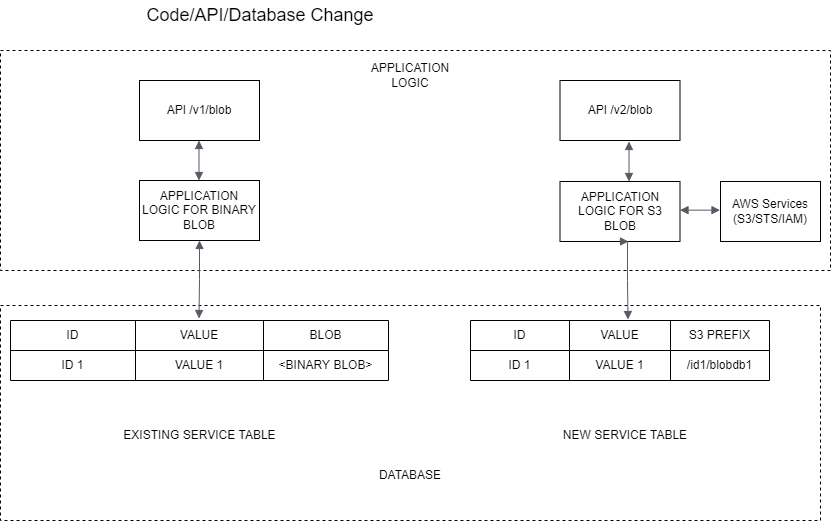

The diagram above was exported from draw.io. Its source (the exported page's mxGraphModel, read from the mxfile embedded in the PNG):
<mxGraphModel dx="1422" dy="737" grid="1" gridSize="10" guides="1" tooltips="1" connect="1" arrows="1" fold="1" page="1" pageScale="1" pageWidth="850" pageHeight="1100" math="0" shadow="0">
  <root>
    <mxCell id="dy-JaZTe5GTU9l-76SsI-0" />
    <mxCell id="dy-JaZTe5GTU9l-76SsI-1" parent="dy-JaZTe5GTU9l-76SsI-0" />
    <mxCell id="wNhnb60YN-7g8anpuA4w-30" value="" style="rounded=0;whiteSpace=wrap;html=1;dashed=1;" parent="dy-JaZTe5GTU9l-76SsI-1" vertex="1">
      <mxGeometry x="10" y="395" width="820" height="215" as="geometry" />
    </mxCell>
    <mxCell id="wNhnb60YN-7g8anpuA4w-28" value="" style="rounded=0;whiteSpace=wrap;html=1;dashed=1;" parent="dy-JaZTe5GTU9l-76SsI-1" vertex="1">
      <mxGeometry x="10" y="140" width="830" height="220" as="geometry" />
    </mxCell>
    <mxCell id="dy-JaZTe5GTU9l-76SsI-2" value="" style="shape=table;startSize=0;container=1;collapsible=0;childLayout=tableLayout;" parent="dy-JaZTe5GTU9l-76SsI-1" vertex="1">
      <mxGeometry x="480" y="410" width="299" height="60" as="geometry" />
    </mxCell>
    <mxCell id="dy-JaZTe5GTU9l-76SsI-3" style="shape=partialRectangle;collapsible=0;dropTarget=0;pointerEvents=0;fillColor=none;top=0;left=0;bottom=0;right=0;points=[[0,0.5],[1,0.5]];portConstraint=eastwest;dashed=1;" parent="dy-JaZTe5GTU9l-76SsI-2" vertex="1">
      <mxGeometry width="299" height="30" as="geometry" />
    </mxCell>
    <mxCell id="dy-JaZTe5GTU9l-76SsI-4" value="ID" style="shape=partialRectangle;html=1;whiteSpace=wrap;connectable=0;overflow=hidden;fillColor=none;top=0;left=0;bottom=0;right=0;pointerEvents=1;dashed=1;" parent="dy-JaZTe5GTU9l-76SsI-3" vertex="1">
      <mxGeometry width="99" height="30" as="geometry">
        <mxRectangle width="99" height="30" as="alternateBounds" />
      </mxGeometry>
    </mxCell>
    <mxCell id="dy-JaZTe5GTU9l-76SsI-5" value="VALUE" style="shape=partialRectangle;html=1;whiteSpace=wrap;connectable=0;overflow=hidden;fillColor=none;top=0;left=0;bottom=0;right=0;pointerEvents=1;dashed=1;" parent="dy-JaZTe5GTU9l-76SsI-3" vertex="1">
      <mxGeometry x="99" width="101" height="30" as="geometry">
        <mxRectangle width="101" height="30" as="alternateBounds" />
      </mxGeometry>
    </mxCell>
    <mxCell id="dy-JaZTe5GTU9l-76SsI-6" value="S3 PREFIX" style="shape=partialRectangle;html=1;whiteSpace=wrap;connectable=0;overflow=hidden;fillColor=none;top=0;left=0;bottom=0;right=0;pointerEvents=1;dashed=1;" parent="dy-JaZTe5GTU9l-76SsI-3" vertex="1">
      <mxGeometry x="200" width="99" height="30" as="geometry">
        <mxRectangle width="99" height="30" as="alternateBounds" />
      </mxGeometry>
    </mxCell>
    <mxCell id="dy-JaZTe5GTU9l-76SsI-7" value="" style="shape=partialRectangle;collapsible=0;dropTarget=0;pointerEvents=0;fillColor=none;top=0;left=0;bottom=0;right=0;points=[[0,0.5],[1,0.5]];portConstraint=eastwest;dashed=1;" parent="dy-JaZTe5GTU9l-76SsI-2" vertex="1">
      <mxGeometry y="30" width="299" height="30" as="geometry" />
    </mxCell>
    <mxCell id="dy-JaZTe5GTU9l-76SsI-8" value="ID 1" style="shape=partialRectangle;html=1;whiteSpace=wrap;connectable=0;overflow=hidden;fillColor=none;top=0;left=0;bottom=0;right=0;pointerEvents=1;dashed=1;" parent="dy-JaZTe5GTU9l-76SsI-7" vertex="1">
      <mxGeometry width="99" height="30" as="geometry">
        <mxRectangle width="99" height="30" as="alternateBounds" />
      </mxGeometry>
    </mxCell>
    <mxCell id="dy-JaZTe5GTU9l-76SsI-9" value="VALUE 1" style="shape=partialRectangle;html=1;whiteSpace=wrap;connectable=0;overflow=hidden;fillColor=none;top=0;left=0;bottom=0;right=0;pointerEvents=1;dashed=1;" parent="dy-JaZTe5GTU9l-76SsI-7" vertex="1">
      <mxGeometry x="99" width="101" height="30" as="geometry">
        <mxRectangle width="101" height="30" as="alternateBounds" />
      </mxGeometry>
    </mxCell>
    <mxCell id="dy-JaZTe5GTU9l-76SsI-10" value="/id1/blobdb1" style="shape=partialRectangle;html=1;whiteSpace=wrap;connectable=0;overflow=hidden;fillColor=none;top=0;left=0;bottom=0;right=0;pointerEvents=1;dashed=1;" parent="dy-JaZTe5GTU9l-76SsI-7" vertex="1">
      <mxGeometry x="200" width="99" height="30" as="geometry">
        <mxRectangle width="99" height="30" as="alternateBounds" />
      </mxGeometry>
    </mxCell>
    <mxCell id="wNhnb60YN-7g8anpuA4w-0" value="" style="shape=table;startSize=0;container=1;collapsible=0;childLayout=tableLayout;" parent="dy-JaZTe5GTU9l-76SsI-1" vertex="1">
      <mxGeometry x="20" y="410" width="378" height="60" as="geometry" />
    </mxCell>
    <mxCell id="wNhnb60YN-7g8anpuA4w-1" style="shape=partialRectangle;collapsible=0;dropTarget=0;pointerEvents=0;fillColor=none;top=0;left=0;bottom=0;right=0;points=[[0,0.5],[1,0.5]];portConstraint=eastwest;dashed=1;" parent="wNhnb60YN-7g8anpuA4w-0" vertex="1">
      <mxGeometry width="378" height="30" as="geometry" />
    </mxCell>
    <mxCell id="wNhnb60YN-7g8anpuA4w-2" value="ID" style="shape=partialRectangle;html=1;whiteSpace=wrap;connectable=0;overflow=hidden;fillColor=none;top=0;left=0;bottom=0;right=0;pointerEvents=1;dashed=1;" parent="wNhnb60YN-7g8anpuA4w-1" vertex="1">
      <mxGeometry width="125" height="30" as="geometry">
        <mxRectangle width="125" height="30" as="alternateBounds" />
      </mxGeometry>
    </mxCell>
    <mxCell id="wNhnb60YN-7g8anpuA4w-3" value="VALUE" style="shape=partialRectangle;html=1;whiteSpace=wrap;connectable=0;overflow=hidden;fillColor=none;top=0;left=0;bottom=0;right=0;pointerEvents=1;dashed=1;" parent="wNhnb60YN-7g8anpuA4w-1" vertex="1">
      <mxGeometry x="125" width="128" height="30" as="geometry">
        <mxRectangle width="128" height="30" as="alternateBounds" />
      </mxGeometry>
    </mxCell>
    <mxCell id="wNhnb60YN-7g8anpuA4w-4" value="BLOB" style="shape=partialRectangle;html=1;whiteSpace=wrap;connectable=0;overflow=hidden;fillColor=none;top=0;left=0;bottom=0;right=0;pointerEvents=1;dashed=1;" parent="wNhnb60YN-7g8anpuA4w-1" vertex="1">
      <mxGeometry x="253" width="125" height="30" as="geometry">
        <mxRectangle width="125" height="30" as="alternateBounds" />
      </mxGeometry>
    </mxCell>
    <mxCell id="wNhnb60YN-7g8anpuA4w-5" value="" style="shape=partialRectangle;collapsible=0;dropTarget=0;pointerEvents=0;fillColor=none;top=0;left=0;bottom=0;right=0;points=[[0,0.5],[1,0.5]];portConstraint=eastwest;dashed=1;" parent="wNhnb60YN-7g8anpuA4w-0" vertex="1">
      <mxGeometry y="30" width="378" height="30" as="geometry" />
    </mxCell>
    <mxCell id="wNhnb60YN-7g8anpuA4w-6" value="ID 1" style="shape=partialRectangle;html=1;whiteSpace=wrap;connectable=0;overflow=hidden;fillColor=none;top=0;left=0;bottom=0;right=0;pointerEvents=1;dashed=1;" parent="wNhnb60YN-7g8anpuA4w-5" vertex="1">
      <mxGeometry width="125" height="30" as="geometry">
        <mxRectangle width="125" height="30" as="alternateBounds" />
      </mxGeometry>
    </mxCell>
    <mxCell id="wNhnb60YN-7g8anpuA4w-7" value="VALUE 1" style="shape=partialRectangle;html=1;whiteSpace=wrap;connectable=0;overflow=hidden;fillColor=none;top=0;left=0;bottom=0;right=0;pointerEvents=1;dashed=1;" parent="wNhnb60YN-7g8anpuA4w-5" vertex="1">
      <mxGeometry x="125" width="128" height="30" as="geometry">
        <mxRectangle width="128" height="30" as="alternateBounds" />
      </mxGeometry>
    </mxCell>
    <mxCell id="wNhnb60YN-7g8anpuA4w-8" value="&amp;lt;BINARY BLOB&amp;gt;" style="shape=partialRectangle;html=1;whiteSpace=wrap;connectable=0;overflow=hidden;fillColor=none;top=0;left=0;bottom=0;right=0;pointerEvents=1;dashed=1;" parent="wNhnb60YN-7g8anpuA4w-5" vertex="1">
      <mxGeometry x="253" width="125" height="30" as="geometry">
        <mxRectangle width="125" height="30" as="alternateBounds" />
      </mxGeometry>
    </mxCell>
    <mxCell id="wNhnb60YN-7g8anpuA4w-14" value="API /v1/blob" style="rounded=0;whiteSpace=wrap;html=1;" parent="dy-JaZTe5GTU9l-76SsI-1" vertex="1">
      <mxGeometry x="149" y="170" width="120" height="60" as="geometry" />
    </mxCell>
    <mxCell id="wNhnb60YN-7g8anpuA4w-15" value="APPLICATION LOGIC FOR BINARY BLOB" style="rounded=0;whiteSpace=wrap;html=1;" parent="dy-JaZTe5GTU9l-76SsI-1" vertex="1">
      <mxGeometry x="149" y="270" width="120" height="60" as="geometry" />
    </mxCell>
    <mxCell id="wNhnb60YN-7g8anpuA4w-21" value="API /v2/blob" style="rounded=0;whiteSpace=wrap;html=1;" parent="dy-JaZTe5GTU9l-76SsI-1" vertex="1">
      <mxGeometry x="569.5" y="170" width="120" height="60" as="geometry" />
    </mxCell>
    <mxCell id="wNhnb60YN-7g8anpuA4w-24" value="APPLICATION LOGIC FOR S3 BLOB" style="rounded=0;whiteSpace=wrap;html=1;" parent="dy-JaZTe5GTU9l-76SsI-1" vertex="1">
      <mxGeometry x="569.5" y="270.99" width="120" height="60" as="geometry" />
    </mxCell>
    <mxCell id="wNhnb60YN-7g8anpuA4w-25" value="AWS Services (S3/STS/IAM)" style="rounded=0;whiteSpace=wrap;html=1;" parent="dy-JaZTe5GTU9l-76SsI-1" vertex="1">
      <mxGeometry x="730" y="270.99" width="100" height="60" as="geometry" />
    </mxCell>
    <mxCell id="wNhnb60YN-7g8anpuA4w-29" value="APPLICATION LOGIC" style="text;html=1;strokeColor=none;fillColor=none;align=center;verticalAlign=middle;whiteSpace=wrap;rounded=0;dashed=1;" parent="dy-JaZTe5GTU9l-76SsI-1" vertex="1">
      <mxGeometry x="390" y="150" width="60" height="30" as="geometry" />
    </mxCell>
    <mxCell id="wNhnb60YN-7g8anpuA4w-32" value="DATABASE" style="text;html=1;strokeColor=none;fillColor=none;align=center;verticalAlign=middle;whiteSpace=wrap;rounded=0;dashed=1;" parent="dy-JaZTe5GTU9l-76SsI-1" vertex="1">
      <mxGeometry x="390" y="550" width="60" height="30" as="geometry" />
    </mxCell>
    <mxCell id="wNhnb60YN-7g8anpuA4w-33" value="EXISTING SERVICE TABLE" style="text;html=1;strokeColor=none;fillColor=none;align=center;verticalAlign=middle;whiteSpace=wrap;rounded=0;dashed=1;" parent="dy-JaZTe5GTU9l-76SsI-1" vertex="1">
      <mxGeometry x="118.5" y="510" width="181" height="30" as="geometry" />
    </mxCell>
    <mxCell id="wNhnb60YN-7g8anpuA4w-34" value="NEW SERVICE TABLE" style="text;html=1;strokeColor=none;fillColor=none;align=center;verticalAlign=middle;whiteSpace=wrap;rounded=0;dashed=1;" parent="dy-JaZTe5GTU9l-76SsI-1" vertex="1">
      <mxGeometry x="560" y="510" width="150" height="30" as="geometry" />
    </mxCell>
    <mxCell id="lNNuJhLYWsHH40Xopc0F-0" value="&lt;font style=&quot;font-size: 18px&quot;&gt;Code/API/Database Change&lt;/font&gt;" style="text;html=1;strokeColor=none;fillColor=none;align=center;verticalAlign=middle;whiteSpace=wrap;rounded=0;" parent="dy-JaZTe5GTU9l-76SsI-1" vertex="1">
      <mxGeometry x="10" y="90" width="520" height="30" as="geometry" />
    </mxCell>
    <mxCell id="YBA0q2CjEIlhBm0GApsa-1" value="" style="edgeStyle=orthogonalEdgeStyle;html=1;endArrow=block;elbow=vertical;startArrow=block;startFill=1;endFill=1;strokeColor=#545B64;rounded=0;exitX=0.5;exitY=1;exitDx=0;exitDy=0;" parent="dy-JaZTe5GTU9l-76SsI-1" source="wNhnb60YN-7g8anpuA4w-15" edge="1">
      <mxGeometry width="100" relative="1" as="geometry">
        <mxPoint x="208.5" y="338" as="sourcePoint" />
        <mxPoint x="208.5" y="408" as="targetPoint" />
        <Array as="points" />
      </mxGeometry>
    </mxCell>
    <mxCell id="YBA0q2CjEIlhBm0GApsa-4" value="" style="edgeStyle=orthogonalEdgeStyle;html=1;endArrow=block;elbow=vertical;startArrow=block;startFill=1;endFill=1;strokeColor=#545B64;rounded=0;" parent="dy-JaZTe5GTU9l-76SsI-1" edge="1">
      <mxGeometry width="100" relative="1" as="geometry">
        <mxPoint x="208.5" y="230" as="sourcePoint" />
        <mxPoint x="208.5" y="270" as="targetPoint" />
      </mxGeometry>
    </mxCell>
    <mxCell id="YBA0q2CjEIlhBm0GApsa-6" value="" style="edgeStyle=orthogonalEdgeStyle;html=1;endArrow=block;elbow=vertical;startArrow=block;startFill=1;endFill=1;strokeColor=#545B64;rounded=0;" parent="dy-JaZTe5GTU9l-76SsI-1" edge="1">
      <mxGeometry width="100" relative="1" as="geometry">
        <mxPoint x="638.5" y="231" as="sourcePoint" />
        <mxPoint x="638.5" y="271" as="targetPoint" />
      </mxGeometry>
    </mxCell>
    <mxCell id="YBA0q2CjEIlhBm0GApsa-8" value="" style="edgeStyle=orthogonalEdgeStyle;html=1;endArrow=block;elbow=vertical;startArrow=block;startFill=1;endFill=1;strokeColor=#545B64;rounded=0;exitX=0.5;exitY=1;exitDx=0;exitDy=0;" parent="dy-JaZTe5GTU9l-76SsI-1" edge="1">
      <mxGeometry width="100" relative="1" as="geometry">
        <mxPoint x="637.9999999999999" y="331" as="sourcePoint" />
        <mxPoint x="637.5" y="409" as="targetPoint" />
        <Array as="points">
          <mxPoint x="637" y="331" />
          <mxPoint x="637" y="370" />
        </Array>
      </mxGeometry>
    </mxCell>
    <mxCell id="ZecptvTbI7AxtrewB-K7-0" value="" style="edgeStyle=orthogonalEdgeStyle;html=1;endArrow=block;elbow=vertical;startArrow=block;startFill=1;endFill=1;strokeColor=#545B64;rounded=0;" parent="dy-JaZTe5GTU9l-76SsI-1" edge="1">
      <mxGeometry width="100" relative="1" as="geometry">
        <mxPoint x="689.5" y="299.64" as="sourcePoint" />
        <mxPoint x="729.5" y="299.64" as="targetPoint" />
      </mxGeometry>
    </mxCell>
  </root>
</mxGraphModel>